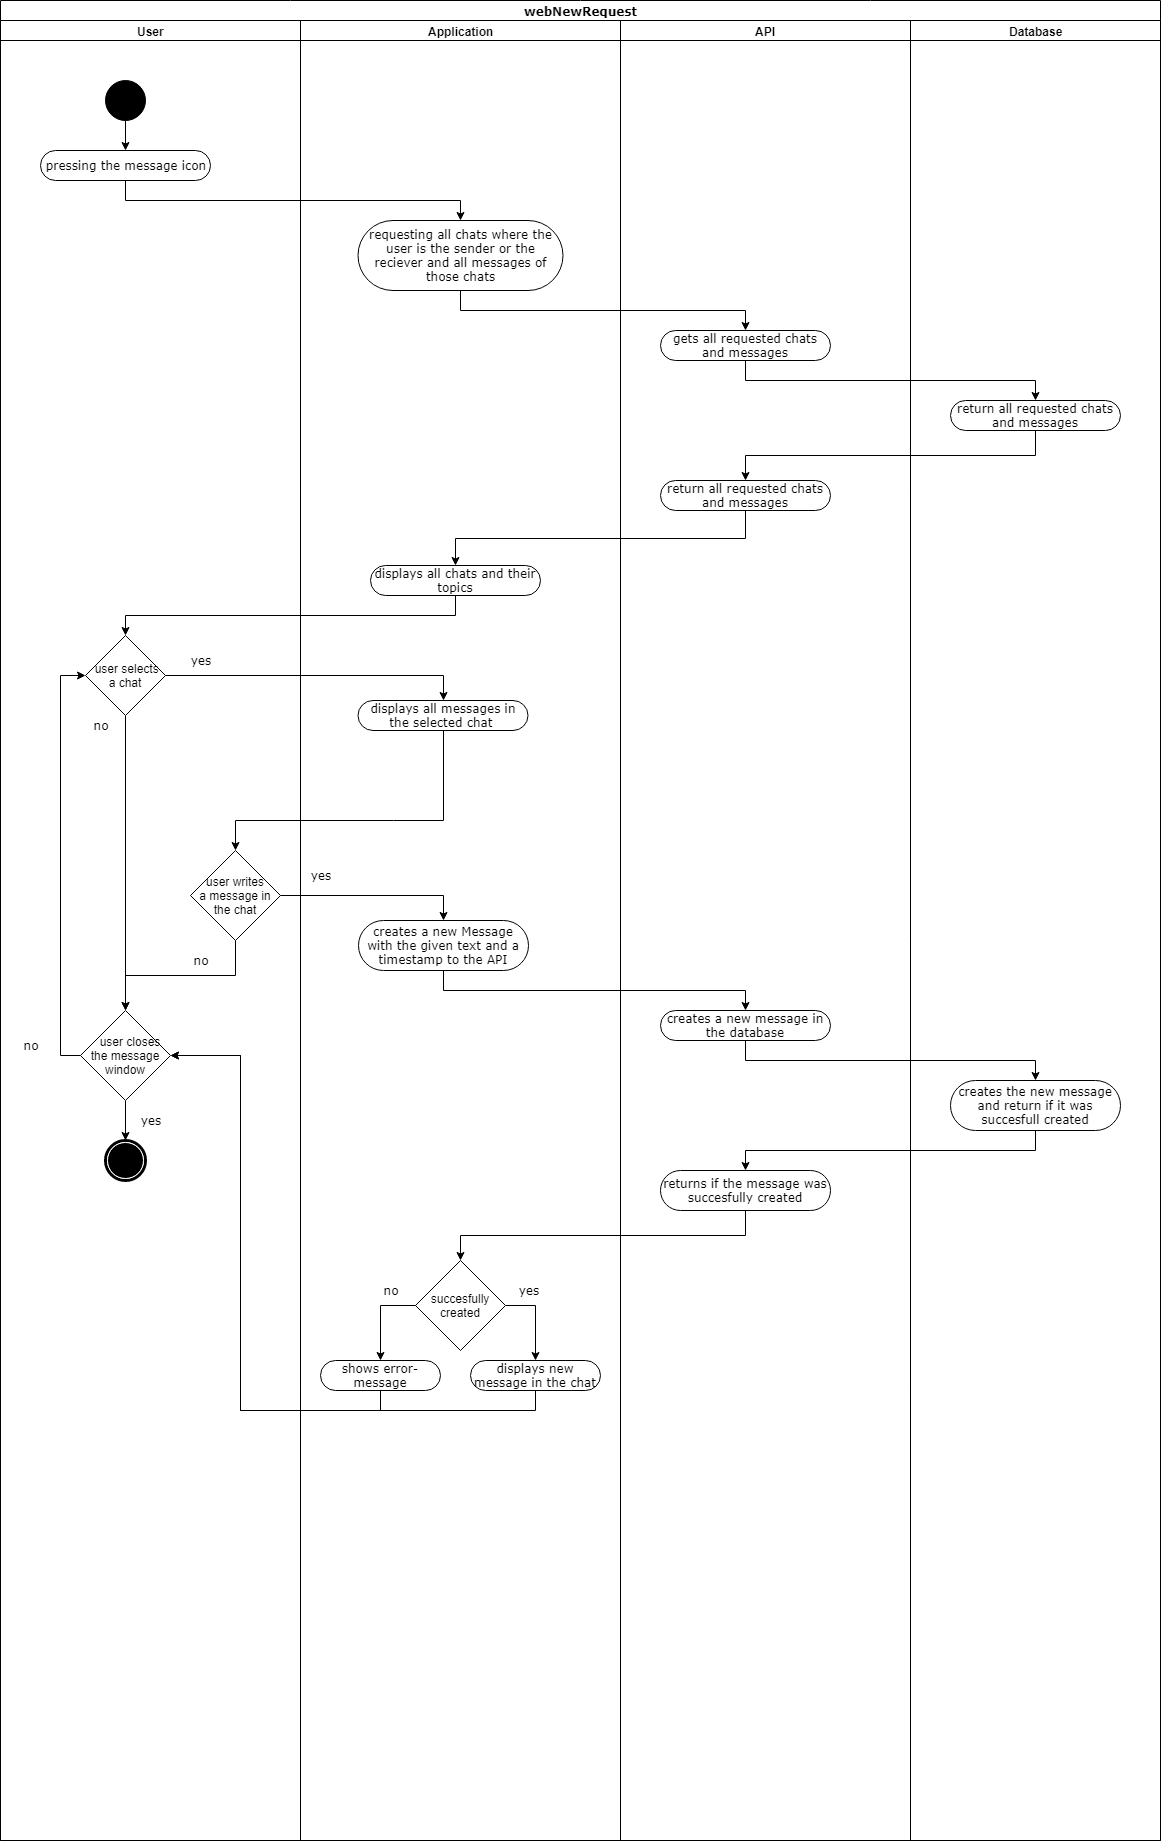

The diagram above was exported from draw.io. Its source (the exported page's mxGraphModel, read from the mxfile embedded in the PNG):
<mxGraphModel dx="1394" dy="747" grid="1" gridSize="10" guides="1" tooltips="1" connect="1" arrows="1" fold="1" page="1" pageScale="1" pageWidth="850" pageHeight="1100" background="#ffffff" math="0" shadow="0">
  <root>
    <mxCell id="0" />
    <mxCell id="1" parent="0" />
    <mxCell id="1c1d494c118603dd-1" value="webNewRequest" style="swimlane;html=1;childLayout=stackLayout;startSize=20;rounded=0;shadow=0;comic=0;labelBackgroundColor=none;strokeColor=#000000;strokeWidth=1;fillColor=#ffffff;fontFamily=Verdana;fontSize=12;fontColor=#000000;align=center;" parent="1" vertex="1">
      <mxGeometry x="40" y="20" width="1160" height="1840" as="geometry" />
    </mxCell>
    <mxCell id="1c1d494c118603dd-2" value="User" style="swimlane;html=1;startSize=20;" parent="1c1d494c118603dd-1" vertex="1">
      <mxGeometry y="20" width="300" height="1820" as="geometry">
        <mxRectangle y="20" width="60" height="970" as="alternateBounds" />
      </mxGeometry>
    </mxCell>
    <mxCell id="E9Ur95HXUeINqrugGTI_-55" value="pressing the message icon" style="rounded=1;whiteSpace=wrap;html=1;shadow=0;comic=0;labelBackgroundColor=none;strokeColor=#000000;strokeWidth=1;fillColor=#ffffff;fontFamily=Verdana;fontSize=12;fontColor=#000000;align=center;arcSize=50;" parent="1c1d494c118603dd-2" vertex="1">
      <mxGeometry x="40" y="130" width="170" height="30" as="geometry" />
    </mxCell>
    <mxCell id="3RLisk329rOV_k6z2fyv-51" style="edgeStyle=orthogonalEdgeStyle;rounded=0;orthogonalLoop=1;jettySize=auto;html=1;exitX=0.5;exitY=1;exitDx=0;exitDy=0;entryX=0.5;entryY=0;entryDx=0;entryDy=0;" edge="1" parent="1c1d494c118603dd-2" source="60571a20871a0731-4" target="E9Ur95HXUeINqrugGTI_-55">
      <mxGeometry relative="1" as="geometry" />
    </mxCell>
    <mxCell id="60571a20871a0731-4" value="" style="ellipse;whiteSpace=wrap;html=1;rounded=0;shadow=0;comic=0;labelBackgroundColor=none;strokeColor=#000000;strokeWidth=1;fillColor=#000000;fontFamily=Verdana;fontSize=12;fontColor=#000000;align=center;" parent="1c1d494c118603dd-2" vertex="1">
      <mxGeometry x="105" y="60" width="40" height="40" as="geometry" />
    </mxCell>
    <mxCell id="3RLisk329rOV_k6z2fyv-65" style="edgeStyle=orthogonalEdgeStyle;rounded=0;orthogonalLoop=1;jettySize=auto;html=1;exitX=0.5;exitY=1;exitDx=0;exitDy=0;entryX=0.5;entryY=0;entryDx=0;entryDy=0;" edge="1" parent="1c1d494c118603dd-2" source="E9Ur95HXUeINqrugGTI_-53" target="3RLisk329rOV_k6z2fyv-82">
      <mxGeometry relative="1" as="geometry">
        <mxPoint x="125" y="730" as="targetPoint" />
      </mxGeometry>
    </mxCell>
    <mxCell id="E9Ur95HXUeINqrugGTI_-53" value="&amp;nbsp;user selects a chat" style="rhombus;whiteSpace=wrap;html=1;" parent="1c1d494c118603dd-2" vertex="1">
      <mxGeometry x="85" y="615" width="80" height="80" as="geometry" />
    </mxCell>
    <mxCell id="E9Ur95HXUeINqrugGTI_-59" value="&lt;font face=&quot;Verdana&quot;&gt;no&lt;br&gt;&lt;/font&gt;" style="text;html=1;strokeColor=none;fillColor=none;align=center;verticalAlign=middle;whiteSpace=wrap;rounded=0;" parent="1c1d494c118603dd-2" vertex="1">
      <mxGeometry x="80" y="695" width="40" height="20" as="geometry" />
    </mxCell>
    <mxCell id="E9Ur95HXUeINqrugGTI_-58" value="&lt;font face=&quot;Verdana&quot;&gt;yes&lt;/font&gt;" style="text;html=1;strokeColor=none;fillColor=none;align=center;verticalAlign=middle;whiteSpace=wrap;rounded=0;" parent="1c1d494c118603dd-2" vertex="1">
      <mxGeometry x="180" y="630" width="40" height="20" as="geometry" />
    </mxCell>
    <mxCell id="3RLisk329rOV_k6z2fyv-68" value="&amp;nbsp; &amp;nbsp;user writes&amp;nbsp; &amp;nbsp; a message in the chat" style="rhombus;whiteSpace=wrap;html=1;" vertex="1" parent="1c1d494c118603dd-2">
      <mxGeometry x="190" y="830" width="90" height="90" as="geometry" />
    </mxCell>
    <mxCell id="3RLisk329rOV_k6z2fyv-75" value="&lt;font face=&quot;Verdana&quot;&gt;no&lt;br&gt;&lt;/font&gt;" style="text;html=1;strokeColor=none;fillColor=none;align=center;verticalAlign=middle;whiteSpace=wrap;rounded=0;" vertex="1" parent="1c1d494c118603dd-2">
      <mxGeometry x="180" y="930" width="40" height="20" as="geometry" />
    </mxCell>
    <mxCell id="3RLisk329rOV_k6z2fyv-83" style="edgeStyle=orthogonalEdgeStyle;rounded=0;orthogonalLoop=1;jettySize=auto;html=1;exitX=0;exitY=0.5;exitDx=0;exitDy=0;entryX=0;entryY=0.5;entryDx=0;entryDy=0;strokeWidth=1;" edge="1" parent="1c1d494c118603dd-2" source="3RLisk329rOV_k6z2fyv-82" target="E9Ur95HXUeINqrugGTI_-53">
      <mxGeometry relative="1" as="geometry" />
    </mxCell>
    <mxCell id="3RLisk329rOV_k6z2fyv-87" style="edgeStyle=orthogonalEdgeStyle;rounded=0;orthogonalLoop=1;jettySize=auto;html=1;exitX=0.5;exitY=1;exitDx=0;exitDy=0;entryX=0.5;entryY=0;entryDx=0;entryDy=0;strokeWidth=1;" edge="1" parent="1c1d494c118603dd-2" source="3RLisk329rOV_k6z2fyv-82" target="3RLisk329rOV_k6z2fyv-86">
      <mxGeometry relative="1" as="geometry" />
    </mxCell>
    <mxCell id="3RLisk329rOV_k6z2fyv-82" value="&amp;nbsp; &amp;nbsp;user closes the message window" style="rhombus;whiteSpace=wrap;html=1;" vertex="1" parent="1c1d494c118603dd-2">
      <mxGeometry x="80" y="990" width="90" height="90" as="geometry" />
    </mxCell>
    <mxCell id="3RLisk329rOV_k6z2fyv-79" style="edgeStyle=orthogonalEdgeStyle;rounded=0;orthogonalLoop=1;jettySize=auto;html=1;exitX=0.5;exitY=1;exitDx=0;exitDy=0;strokeWidth=1;entryX=0.5;entryY=0;entryDx=0;entryDy=0;" edge="1" parent="1c1d494c118603dd-2" source="3RLisk329rOV_k6z2fyv-68" target="3RLisk329rOV_k6z2fyv-82">
      <mxGeometry relative="1" as="geometry">
        <mxPoint x="125" y="970" as="targetPoint" />
      </mxGeometry>
    </mxCell>
    <mxCell id="3RLisk329rOV_k6z2fyv-84" value="&lt;font face=&quot;Verdana&quot;&gt;no&lt;br&gt;&lt;/font&gt;" style="text;html=1;strokeColor=none;fillColor=none;align=center;verticalAlign=middle;whiteSpace=wrap;rounded=0;" vertex="1" parent="1c1d494c118603dd-2">
      <mxGeometry x="10" y="1015" width="40" height="20" as="geometry" />
    </mxCell>
    <mxCell id="3RLisk329rOV_k6z2fyv-85" value="&lt;font face=&quot;Verdana&quot;&gt;yes&lt;/font&gt;" style="text;html=1;strokeColor=none;fillColor=none;align=center;verticalAlign=middle;whiteSpace=wrap;rounded=0;" vertex="1" parent="1c1d494c118603dd-2">
      <mxGeometry x="130" y="1090" width="40" height="20" as="geometry" />
    </mxCell>
    <mxCell id="3RLisk329rOV_k6z2fyv-86" value="" style="shape=mxgraph.bpmn.shape;html=1;verticalLabelPosition=bottom;labelBackgroundColor=#ffffff;verticalAlign=top;perimeter=ellipsePerimeter;outline=end;symbol=terminate;rounded=0;shadow=0;comic=0;strokeColor=#000000;strokeWidth=1;fillColor=#ffffff;fontFamily=Verdana;fontSize=12;fontColor=#000000;align=center;" vertex="1" parent="1c1d494c118603dd-2">
      <mxGeometry x="105" y="1120" width="40" height="40" as="geometry" />
    </mxCell>
    <mxCell id="16" value="Application&lt;br&gt;" style="swimlane;html=1;startSize=20;" parent="1c1d494c118603dd-1" vertex="1">
      <mxGeometry x="300" y="20" width="320" height="1820" as="geometry">
        <mxRectangle y="20" width="60" height="970" as="alternateBounds" />
      </mxGeometry>
    </mxCell>
    <mxCell id="3RLisk329rOV_k6z2fyv-52" value="requesting all chats where the user is the sender or the reciever and all messages of those chats" style="rounded=1;whiteSpace=wrap;html=1;shadow=0;comic=0;labelBackgroundColor=none;strokeColor=#000000;strokeWidth=1;fillColor=#ffffff;fontFamily=Verdana;fontSize=12;fontColor=#000000;align=center;arcSize=50;" vertex="1" parent="16">
      <mxGeometry x="57.5" y="200" width="205" height="70" as="geometry" />
    </mxCell>
    <mxCell id="3RLisk329rOV_k6z2fyv-60" value="displays all chats and their topics" style="rounded=1;whiteSpace=wrap;html=1;shadow=0;comic=0;labelBackgroundColor=none;strokeColor=#000000;strokeWidth=1;fillColor=#ffffff;fontFamily=Verdana;fontSize=12;fontColor=#000000;align=center;arcSize=50;" vertex="1" parent="16">
      <mxGeometry x="70" y="545" width="170" height="30" as="geometry" />
    </mxCell>
    <mxCell id="3RLisk329rOV_k6z2fyv-66" value="displays all messages in the selected chat&amp;nbsp;" style="rounded=1;whiteSpace=wrap;html=1;shadow=0;comic=0;labelBackgroundColor=none;strokeColor=#000000;strokeWidth=1;fillColor=#ffffff;fontFamily=Verdana;fontSize=12;fontColor=#000000;align=center;arcSize=50;" vertex="1" parent="16">
      <mxGeometry x="57.5" y="680" width="170" height="30" as="geometry" />
    </mxCell>
    <mxCell id="3RLisk329rOV_k6z2fyv-81" value="&lt;font face=&quot;Verdana&quot;&gt;yes&lt;/font&gt;" style="text;html=1;strokeColor=none;fillColor=none;align=center;verticalAlign=middle;whiteSpace=wrap;rounded=0;" vertex="1" parent="16">
      <mxGeometry y="845" width="40" height="20" as="geometry" />
    </mxCell>
    <mxCell id="3RLisk329rOV_k6z2fyv-89" value="creates a new Message with the given text and a timestamp to the API" style="rounded=1;whiteSpace=wrap;html=1;shadow=0;comic=0;labelBackgroundColor=none;strokeColor=#000000;strokeWidth=1;fillColor=#ffffff;fontFamily=Verdana;fontSize=12;fontColor=#000000;align=center;arcSize=50;" vertex="1" parent="16">
      <mxGeometry x="58" y="900" width="170" height="50" as="geometry" />
    </mxCell>
    <mxCell id="3RLisk329rOV_k6z2fyv-96" style="edgeStyle=orthogonalEdgeStyle;rounded=0;orthogonalLoop=1;jettySize=auto;html=1;exitX=0;exitY=0.5;exitDx=0;exitDy=0;entryX=0.5;entryY=0;entryDx=0;entryDy=0;strokeWidth=1;" edge="1" parent="16" source="3RLisk329rOV_k6z2fyv-93" target="3RLisk329rOV_k6z2fyv-94">
      <mxGeometry relative="1" as="geometry" />
    </mxCell>
    <mxCell id="3RLisk329rOV_k6z2fyv-97" style="edgeStyle=orthogonalEdgeStyle;rounded=0;orthogonalLoop=1;jettySize=auto;html=1;exitX=1;exitY=0.5;exitDx=0;exitDy=0;entryX=0.5;entryY=0;entryDx=0;entryDy=0;strokeWidth=1;" edge="1" parent="16" source="3RLisk329rOV_k6z2fyv-93" target="3RLisk329rOV_k6z2fyv-95">
      <mxGeometry relative="1" as="geometry" />
    </mxCell>
    <mxCell id="3RLisk329rOV_k6z2fyv-93" value="succesfully created" style="rhombus;whiteSpace=wrap;html=1;" vertex="1" parent="16">
      <mxGeometry x="115" y="1240" width="90" height="90" as="geometry" />
    </mxCell>
    <mxCell id="3RLisk329rOV_k6z2fyv-94" value="shows error-message" style="rounded=1;whiteSpace=wrap;html=1;shadow=0;comic=0;labelBackgroundColor=none;strokeColor=#000000;strokeWidth=1;fillColor=#ffffff;fontFamily=Verdana;fontSize=12;fontColor=#000000;align=center;arcSize=50;" vertex="1" parent="16">
      <mxGeometry x="20" y="1340" width="120" height="30" as="geometry" />
    </mxCell>
    <mxCell id="3RLisk329rOV_k6z2fyv-95" value="displays new message in the chat" style="rounded=1;whiteSpace=wrap;html=1;shadow=0;comic=0;labelBackgroundColor=none;strokeColor=#000000;strokeWidth=1;fillColor=#ffffff;fontFamily=Verdana;fontSize=12;fontColor=#000000;align=center;arcSize=50;" vertex="1" parent="16">
      <mxGeometry x="170" y="1340" width="130" height="30" as="geometry" />
    </mxCell>
    <mxCell id="3RLisk329rOV_k6z2fyv-107" value="&lt;font face=&quot;Verdana&quot;&gt;no&lt;br&gt;&lt;/font&gt;" style="text;html=1;strokeColor=none;fillColor=none;align=center;verticalAlign=middle;whiteSpace=wrap;rounded=0;" vertex="1" parent="16">
      <mxGeometry x="70" y="1260" width="40" height="20" as="geometry" />
    </mxCell>
    <mxCell id="3RLisk329rOV_k6z2fyv-108" value="&lt;font face=&quot;Verdana&quot;&gt;yes&lt;/font&gt;" style="text;html=1;strokeColor=none;fillColor=none;align=center;verticalAlign=middle;whiteSpace=wrap;rounded=0;" vertex="1" parent="16">
      <mxGeometry x="208" y="1260" width="40" height="20" as="geometry" />
    </mxCell>
    <mxCell id="3RLisk329rOV_k6z2fyv-100" style="edgeStyle=orthogonalEdgeStyle;rounded=0;orthogonalLoop=1;jettySize=auto;html=1;exitX=0.5;exitY=1;exitDx=0;exitDy=0;entryX=0.5;entryY=0;entryDx=0;entryDy=0;strokeWidth=1;" edge="1" parent="1c1d494c118603dd-1" source="3RLisk329rOV_k6z2fyv-90" target="3RLisk329rOV_k6z2fyv-91">
      <mxGeometry relative="1" as="geometry" />
    </mxCell>
    <mxCell id="3RLisk329rOV_k6z2fyv-101" style="edgeStyle=orthogonalEdgeStyle;rounded=0;orthogonalLoop=1;jettySize=auto;html=1;exitX=0.5;exitY=1;exitDx=0;exitDy=0;entryX=0.5;entryY=0;entryDx=0;entryDy=0;strokeWidth=1;" edge="1" parent="1c1d494c118603dd-1" source="3RLisk329rOV_k6z2fyv-91" target="3RLisk329rOV_k6z2fyv-92">
      <mxGeometry relative="1" as="geometry" />
    </mxCell>
    <mxCell id="3RLisk329rOV_k6z2fyv-102" style="edgeStyle=orthogonalEdgeStyle;rounded=0;orthogonalLoop=1;jettySize=auto;html=1;exitX=0.5;exitY=1;exitDx=0;exitDy=0;entryX=0.5;entryY=0;entryDx=0;entryDy=0;strokeWidth=1;" edge="1" parent="1c1d494c118603dd-1" source="3RLisk329rOV_k6z2fyv-92" target="3RLisk329rOV_k6z2fyv-93">
      <mxGeometry relative="1" as="geometry" />
    </mxCell>
    <mxCell id="1c1d494c118603dd-3" value="API" style="swimlane;html=1;startSize=20;" parent="1c1d494c118603dd-1" vertex="1">
      <mxGeometry x="620" y="20" width="290" height="1820" as="geometry" />
    </mxCell>
    <mxCell id="3RLisk329rOV_k6z2fyv-55" value="gets all requested chats and messages" style="rounded=1;whiteSpace=wrap;html=1;shadow=0;comic=0;labelBackgroundColor=none;strokeColor=#000000;strokeWidth=1;fillColor=#ffffff;fontFamily=Verdana;fontSize=12;fontColor=#000000;align=center;arcSize=50;" vertex="1" parent="1c1d494c118603dd-3">
      <mxGeometry x="40" y="310" width="170" height="30" as="geometry" />
    </mxCell>
    <mxCell id="3RLisk329rOV_k6z2fyv-59" value="return all requested chats and messages" style="rounded=1;whiteSpace=wrap;html=1;shadow=0;comic=0;labelBackgroundColor=none;strokeColor=#000000;strokeWidth=1;fillColor=#ffffff;fontFamily=Verdana;fontSize=12;fontColor=#000000;align=center;arcSize=50;" vertex="1" parent="1c1d494c118603dd-3">
      <mxGeometry x="40" y="460" width="170" height="30" as="geometry" />
    </mxCell>
    <mxCell id="3RLisk329rOV_k6z2fyv-90" value="creates a new message in the database" style="rounded=1;whiteSpace=wrap;html=1;shadow=0;comic=0;labelBackgroundColor=none;strokeColor=#000000;strokeWidth=1;fillColor=#ffffff;fontFamily=Verdana;fontSize=12;fontColor=#000000;align=center;arcSize=50;" vertex="1" parent="1c1d494c118603dd-3">
      <mxGeometry x="40" y="990" width="170" height="30" as="geometry" />
    </mxCell>
    <mxCell id="3RLisk329rOV_k6z2fyv-92" value="returns if the message was succesfully created" style="rounded=1;whiteSpace=wrap;html=1;shadow=0;comic=0;labelBackgroundColor=none;strokeColor=#000000;strokeWidth=1;fillColor=#ffffff;fontFamily=Verdana;fontSize=12;fontColor=#000000;align=center;arcSize=50;" vertex="1" parent="1c1d494c118603dd-3">
      <mxGeometry x="40" y="1150" width="170" height="40" as="geometry" />
    </mxCell>
    <mxCell id="1c1d494c118603dd-4" value="Database" style="swimlane;html=1;startSize=20;" parent="1c1d494c118603dd-1" vertex="1">
      <mxGeometry x="910" y="20" width="250" height="1820" as="geometry" />
    </mxCell>
    <mxCell id="3RLisk329rOV_k6z2fyv-57" value="return all requested chats and messages" style="rounded=1;whiteSpace=wrap;html=1;shadow=0;comic=0;labelBackgroundColor=none;strokeColor=#000000;strokeWidth=1;fillColor=#ffffff;fontFamily=Verdana;fontSize=12;fontColor=#000000;align=center;arcSize=50;" vertex="1" parent="1c1d494c118603dd-4">
      <mxGeometry x="40" y="380" width="170" height="30" as="geometry" />
    </mxCell>
    <mxCell id="3RLisk329rOV_k6z2fyv-91" value="creates the new message and return if it was succesfull created" style="rounded=1;whiteSpace=wrap;html=1;shadow=0;comic=0;labelBackgroundColor=none;strokeColor=#000000;strokeWidth=1;fillColor=#ffffff;fontFamily=Verdana;fontSize=12;fontColor=#000000;align=center;arcSize=50;" vertex="1" parent="1c1d494c118603dd-4">
      <mxGeometry x="40" y="1060" width="170" height="50" as="geometry" />
    </mxCell>
    <mxCell id="3RLisk329rOV_k6z2fyv-53" style="edgeStyle=orthogonalEdgeStyle;rounded=0;orthogonalLoop=1;jettySize=auto;html=1;exitX=0.5;exitY=1;exitDx=0;exitDy=0;entryX=0.5;entryY=0;entryDx=0;entryDy=0;" edge="1" parent="1c1d494c118603dd-1" source="E9Ur95HXUeINqrugGTI_-55" target="3RLisk329rOV_k6z2fyv-52">
      <mxGeometry relative="1" as="geometry" />
    </mxCell>
    <mxCell id="3RLisk329rOV_k6z2fyv-56" style="edgeStyle=orthogonalEdgeStyle;rounded=0;orthogonalLoop=1;jettySize=auto;html=1;exitX=0.5;exitY=1;exitDx=0;exitDy=0;entryX=0.5;entryY=0;entryDx=0;entryDy=0;" edge="1" parent="1c1d494c118603dd-1" source="3RLisk329rOV_k6z2fyv-52" target="3RLisk329rOV_k6z2fyv-55">
      <mxGeometry relative="1" as="geometry" />
    </mxCell>
    <mxCell id="3RLisk329rOV_k6z2fyv-61" style="edgeStyle=orthogonalEdgeStyle;rounded=0;orthogonalLoop=1;jettySize=auto;html=1;exitX=0.5;exitY=1;exitDx=0;exitDy=0;entryX=0.5;entryY=0;entryDx=0;entryDy=0;" edge="1" parent="1c1d494c118603dd-1" source="3RLisk329rOV_k6z2fyv-55" target="3RLisk329rOV_k6z2fyv-57">
      <mxGeometry relative="1" as="geometry" />
    </mxCell>
    <mxCell id="3RLisk329rOV_k6z2fyv-62" style="edgeStyle=orthogonalEdgeStyle;rounded=0;orthogonalLoop=1;jettySize=auto;html=1;exitX=0.5;exitY=1;exitDx=0;exitDy=0;entryX=0.5;entryY=0;entryDx=0;entryDy=0;" edge="1" parent="1c1d494c118603dd-1" source="3RLisk329rOV_k6z2fyv-57" target="3RLisk329rOV_k6z2fyv-59">
      <mxGeometry relative="1" as="geometry" />
    </mxCell>
    <mxCell id="3RLisk329rOV_k6z2fyv-63" style="edgeStyle=orthogonalEdgeStyle;rounded=0;orthogonalLoop=1;jettySize=auto;html=1;exitX=0.5;exitY=1;exitDx=0;exitDy=0;entryX=0.5;entryY=0;entryDx=0;entryDy=0;" edge="1" parent="1c1d494c118603dd-1" source="3RLisk329rOV_k6z2fyv-59" target="3RLisk329rOV_k6z2fyv-60">
      <mxGeometry relative="1" as="geometry" />
    </mxCell>
    <mxCell id="3RLisk329rOV_k6z2fyv-64" style="edgeStyle=orthogonalEdgeStyle;rounded=0;orthogonalLoop=1;jettySize=auto;html=1;exitX=0.5;exitY=1;exitDx=0;exitDy=0;entryX=0.5;entryY=0;entryDx=0;entryDy=0;" edge="1" parent="1c1d494c118603dd-1" source="3RLisk329rOV_k6z2fyv-60" target="E9Ur95HXUeINqrugGTI_-53">
      <mxGeometry relative="1" as="geometry" />
    </mxCell>
    <mxCell id="3RLisk329rOV_k6z2fyv-67" style="edgeStyle=orthogonalEdgeStyle;rounded=0;orthogonalLoop=1;jettySize=auto;html=1;exitX=1;exitY=0.5;exitDx=0;exitDy=0;entryX=0.5;entryY=0;entryDx=0;entryDy=0;" edge="1" parent="1c1d494c118603dd-1" source="E9Ur95HXUeINqrugGTI_-53" target="3RLisk329rOV_k6z2fyv-66">
      <mxGeometry relative="1" as="geometry" />
    </mxCell>
    <mxCell id="3RLisk329rOV_k6z2fyv-78" style="edgeStyle=orthogonalEdgeStyle;rounded=0;orthogonalLoop=1;jettySize=auto;html=1;exitX=0.5;exitY=1;exitDx=0;exitDy=0;entryX=0.5;entryY=0;entryDx=0;entryDy=0;strokeWidth=1;" edge="1" parent="1c1d494c118603dd-1" source="3RLisk329rOV_k6z2fyv-66" target="3RLisk329rOV_k6z2fyv-68">
      <mxGeometry relative="1" as="geometry">
        <Array as="points">
          <mxPoint x="393" y="820" />
          <mxPoint x="125" y="820" />
        </Array>
      </mxGeometry>
    </mxCell>
    <mxCell id="3RLisk329rOV_k6z2fyv-98" style="edgeStyle=orthogonalEdgeStyle;rounded=0;orthogonalLoop=1;jettySize=auto;html=1;exitX=1;exitY=0.5;exitDx=0;exitDy=0;entryX=0.5;entryY=0;entryDx=0;entryDy=0;strokeWidth=1;" edge="1" parent="1c1d494c118603dd-1" source="3RLisk329rOV_k6z2fyv-68" target="3RLisk329rOV_k6z2fyv-89">
      <mxGeometry relative="1" as="geometry" />
    </mxCell>
    <mxCell id="3RLisk329rOV_k6z2fyv-99" style="edgeStyle=orthogonalEdgeStyle;rounded=0;orthogonalLoop=1;jettySize=auto;html=1;exitX=0.5;exitY=1;exitDx=0;exitDy=0;entryX=0.5;entryY=0;entryDx=0;entryDy=0;strokeWidth=1;" edge="1" parent="1c1d494c118603dd-1" source="3RLisk329rOV_k6z2fyv-89" target="3RLisk329rOV_k6z2fyv-90">
      <mxGeometry relative="1" as="geometry" />
    </mxCell>
    <mxCell id="3RLisk329rOV_k6z2fyv-105" style="edgeStyle=orthogonalEdgeStyle;rounded=0;orthogonalLoop=1;jettySize=auto;html=1;exitX=0.5;exitY=1;exitDx=0;exitDy=0;entryX=1;entryY=0.5;entryDx=0;entryDy=0;strokeWidth=1;" edge="1" parent="1c1d494c118603dd-1" source="3RLisk329rOV_k6z2fyv-94" target="3RLisk329rOV_k6z2fyv-82">
      <mxGeometry relative="1" as="geometry">
        <Array as="points">
          <mxPoint x="380" y="1410" />
          <mxPoint x="240" y="1410" />
          <mxPoint x="240" y="1055" />
        </Array>
      </mxGeometry>
    </mxCell>
    <mxCell id="3RLisk329rOV_k6z2fyv-106" style="edgeStyle=orthogonalEdgeStyle;rounded=0;orthogonalLoop=1;jettySize=auto;html=1;exitX=0.5;exitY=1;exitDx=0;exitDy=0;entryX=1;entryY=0.5;entryDx=0;entryDy=0;strokeWidth=1;" edge="1" parent="1c1d494c118603dd-1" source="3RLisk329rOV_k6z2fyv-95" target="3RLisk329rOV_k6z2fyv-82">
      <mxGeometry relative="1" as="geometry">
        <Array as="points">
          <mxPoint x="535" y="1410" />
          <mxPoint x="240" y="1410" />
          <mxPoint x="240" y="1055" />
        </Array>
      </mxGeometry>
    </mxCell>
  </root>
</mxGraphModel>